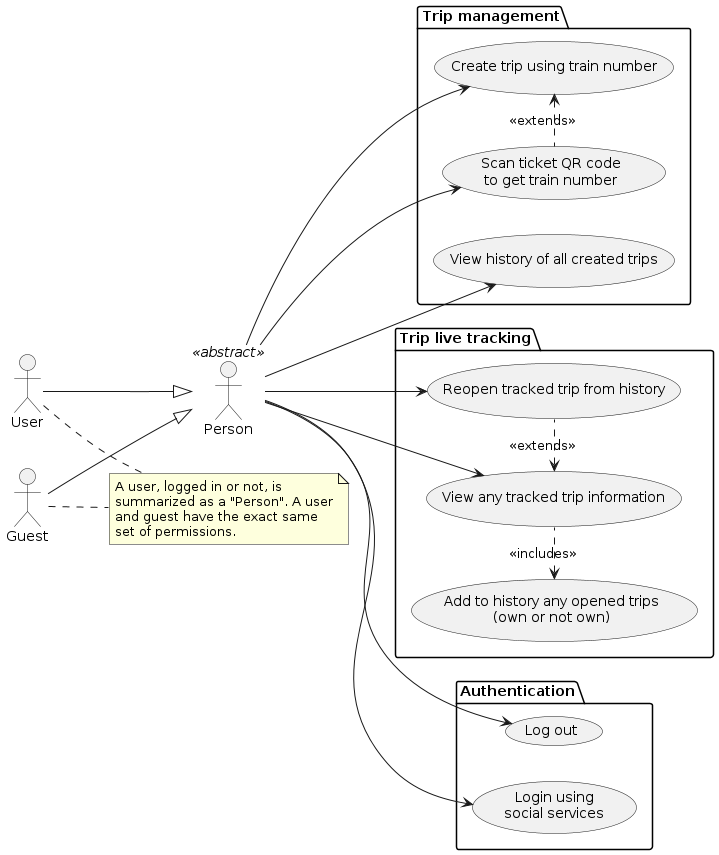

The diagram above was rendered by PlantUML. Its source (embedded in the PNG):
@startuml

left to right direction

actor User
actor Person <<abstract>>
actor Guest

User --|> Person
Guest --|> Person

note as PersonNote
  A user, logged in or not, is
  summarized as a "Person". A user
  and guest have the exact same
  set of permissions.
end note

User .. PersonNote
Guest .. PersonNote

package Authentication {
  usecase Login as "Login using\nsocial services"
  usecase Logout as "Log out"
}

package "Trip management" {
  usecase CreateTrip as "Create trip using train number"
  usecase CreateTrip_ScanQR as "Scan ticket QR code\nto get train number"
  usecase ViewTripHistory as "View history of all created trips"

  CreateTrip <. CreateTrip_ScanQR : <<extends>>
}

package "Trip live tracking" {
  usecase TrackTrip_FromHistory as "Reopen tracked trip from history"
  usecase TrackTrip as "View any tracked trip information"
  usecase TrackTrip_FromOutside as "Add to history any opened trips\n(own or not own)"

  TrackTrip_FromOutside <. TrackTrip : <<includes>>
  TrackTrip <. TrackTrip_FromHistory : <<extends>>
}

Person --> Login
Person --> Logout

Person --> CreateTrip
Person --> CreateTrip_ScanQR
Person --> ViewTripHistory

Person --> TrackTrip
Person --> TrackTrip_FromHistory

@enduml